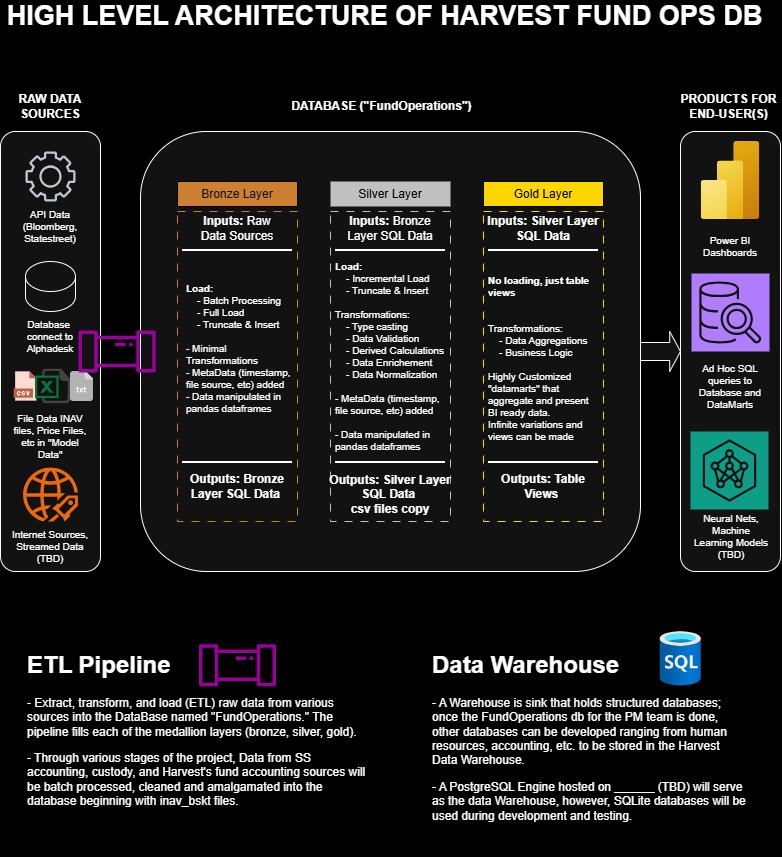

The diagram above was exported from draw.io. Its source (the exported page's mxGraphModel, read from the mxfile embedded in the PNG):
<mxGraphModel dx="1584" dy="826" grid="1" gridSize="10" guides="1" tooltips="1" connect="1" arrows="1" fold="1" page="1" pageScale="1" pageWidth="850" pageHeight="1100" background="light-dark(#000000,#000000)" math="0" shadow="0">
  <root>
    <mxCell id="0" />
    <mxCell id="1" parent="0" />
    <mxCell id="RljjIBOPzuQRK9UFU1IU-1" parent="1" style="rounded=1;whiteSpace=wrap;html=1;" value="" vertex="1">
      <mxGeometry height="440" width="100" x="40" y="160" as="geometry" />
    </mxCell>
    <mxCell id="RljjIBOPzuQRK9UFU1IU-2" parent="1" style="rounded=1;whiteSpace=wrap;html=1;" value="" vertex="1">
      <mxGeometry height="440" width="500" x="180" y="160" as="geometry" />
    </mxCell>
    <mxCell id="RljjIBOPzuQRK9UFU1IU-4" parent="1" style="rounded=1;whiteSpace=wrap;html=1;" value="" vertex="1">
      <mxGeometry height="440" width="100" x="720" y="160" as="geometry" />
    </mxCell>
    <mxCell id="RljjIBOPzuQRK9UFU1IU-5" parent="1" style="sketch=0;outlineConnect=0;fontColor=#232F3E;gradientColor=none;fillColor=#232F3D;strokeColor=none;dashed=0;verticalLabelPosition=bottom;verticalAlign=top;align=center;html=1;fontSize=12;fontStyle=0;aspect=fixed;pointerEvents=1;shape=mxgraph.aws4.gear;" value="" vertex="1">
      <mxGeometry height="50" width="50" x="65" y="180" as="geometry" />
    </mxCell>
    <mxCell id="RljjIBOPzuQRK9UFU1IU-6" parent="1" style="text;html=1;whiteSpace=wrap;strokeColor=none;fillColor=none;align=center;verticalAlign=middle;rounded=0;fontSize=10;" value="&lt;font&gt;API Data&lt;/font&gt;&lt;div&gt;&lt;font&gt;(Bloomberg, Statestreet)&lt;/font&gt;&lt;/div&gt;" vertex="1">
      <mxGeometry height="30" width="80" x="50" y="240" as="geometry" />
    </mxCell>
    <mxCell id="RljjIBOPzuQRK9UFU1IU-7" parent="1" style="shape=cylinder3;whiteSpace=wrap;html=1;boundedLbl=1;backgroundOutline=1;size=15;" value="" vertex="1">
      <mxGeometry height="50" width="50" x="65" y="290" as="geometry" />
    </mxCell>
    <mxCell id="RljjIBOPzuQRK9UFU1IU-8" parent="1" style="shape=image;html=1;verticalAlign=top;verticalLabelPosition=bottom;labelBackgroundColor=#ffffff;imageAspect=0;aspect=fixed;image=https://icons.diagrams.net/icon-cache1/CAD_Database_Presentation_Spreadsheet_Vector_file_format-2933/19-1270.svg" value="" vertex="1">
      <mxGeometry height="30" width="30" x="50" y="400" as="geometry" />
    </mxCell>
    <mxCell id="RljjIBOPzuQRK9UFU1IU-9" parent="1" style="shape=image;html=1;verticalAlign=top;verticalLabelPosition=bottom;labelBackgroundColor=#ffffff;imageAspect=0;aspect=fixed;image=https://icons.diagrams.net/icon-cache1/Document_icons-2697/647702-excel-1195.svg" value="" vertex="1">
      <mxGeometry height="35" width="35" x="75" y="397.5" as="geometry" />
    </mxCell>
    <mxCell id="RljjIBOPzuQRK9UFU1IU-12" parent="1" style="text;html=1;whiteSpace=wrap;strokeColor=none;fillColor=none;align=center;verticalAlign=middle;rounded=0;fontSize=10;" value="&lt;span&gt;Database&amp;nbsp; connect to Alphadesk&lt;/span&gt;" vertex="1">
      <mxGeometry height="30" width="80" x="50" y="350" as="geometry" />
    </mxCell>
    <mxCell id="RljjIBOPzuQRK9UFU1IU-13" parent="1" style="shape=image;html=1;verticalAlign=top;verticalLabelPosition=bottom;labelBackgroundColor=#ffffff;imageAspect=0;aspect=fixed;image=https://icons.diagrams.net/icon-cache1/File_extensions-2393/txts-1178.svg" value="" vertex="1">
      <mxGeometry height="30" width="22.97" x="110" y="400" as="geometry" />
    </mxCell>
    <mxCell id="RljjIBOPzuQRK9UFU1IU-15" parent="1" style="text;html=1;whiteSpace=wrap;strokeColor=none;fillColor=none;align=center;verticalAlign=middle;rounded=0;fontSize=10;" value="&lt;span&gt;File Data INAV files, Price Files, etc in &quot;Model Data&quot;&lt;/span&gt;" vertex="1">
      <mxGeometry height="30" width="80" x="50" y="450" as="geometry" />
    </mxCell>
    <mxCell id="RljjIBOPzuQRK9UFU1IU-16" parent="1" style="image;aspect=fixed;html=1;points=[];align=center;fontSize=12;image=img/lib/azure2/analytics/Power_BI_Embedded.svg;" value="" vertex="1">
      <mxGeometry height="78" width="58.5" x="740.75" y="170" as="geometry" />
    </mxCell>
    <mxCell id="RljjIBOPzuQRK9UFU1IU-17" parent="1" style="sketch=0;points=[[0,0,0],[0.25,0,0],[0.5,0,0],[0.75,0,0],[1,0,0],[0,1,0],[0.25,1,0],[0.5,1,0],[0.75,1,0],[1,1,0],[0,0.25,0],[0,0.5,0],[0,0.75,0],[1,0.25,0],[1,0.5,0],[1,0.75,0]];outlineConnect=0;fontColor=#232F3E;fillColor=#8C4FFF;strokeColor=#ffffff;dashed=0;verticalLabelPosition=bottom;verticalAlign=top;align=center;html=1;fontSize=12;fontStyle=0;aspect=fixed;shape=mxgraph.aws4.resourceIcon;resIcon=mxgraph.aws4.sql_workbench;" value="" vertex="1">
      <mxGeometry height="78" width="78" x="731" y="302" as="geometry" />
    </mxCell>
    <mxCell id="RljjIBOPzuQRK9UFU1IU-18" parent="1" style="sketch=0;points=[[0,0,0],[0.25,0,0],[0.5,0,0],[0.75,0,0],[1,0,0],[0,1,0],[0.25,1,0],[0.5,1,0],[0.75,1,0],[1,1,0],[0,0.25,0],[0,0.5,0],[0,0.75,0],[1,0.25,0],[1,0.5,0],[1,0.75,0]];outlineConnect=0;fontColor=#232F3E;fillColor=#01A88D;strokeColor=#ffffff;dashed=0;verticalLabelPosition=bottom;verticalAlign=top;align=center;html=1;fontSize=12;fontStyle=0;aspect=fixed;shape=mxgraph.aws4.resourceIcon;resIcon=mxgraph.aws4.neuron_ml_sdk;" value="" vertex="1">
      <mxGeometry height="78" width="78" x="730" y="460" as="geometry" />
    </mxCell>
    <mxCell id="RljjIBOPzuQRK9UFU1IU-20" parent="1" style="text;html=1;whiteSpace=wrap;strokeColor=none;fillColor=none;align=center;verticalAlign=middle;rounded=0;fontSize=10;" value="Power BI Dashboards" vertex="1">
      <mxGeometry height="30" width="80" x="730" y="260" as="geometry" />
    </mxCell>
    <mxCell id="RljjIBOPzuQRK9UFU1IU-21" parent="1" style="text;html=1;whiteSpace=wrap;strokeColor=none;fillColor=none;align=center;verticalAlign=middle;rounded=0;fontSize=10;" value="Ad Hoc SQL queries to Database and DataMarts" vertex="1">
      <mxGeometry height="30" width="80" x="730" y="400" as="geometry" />
    </mxCell>
    <mxCell id="RljjIBOPzuQRK9UFU1IU-22" parent="1" style="text;html=1;whiteSpace=wrap;strokeColor=none;fillColor=none;align=center;verticalAlign=middle;rounded=0;fontSize=10;" value="Neural Nets, Machine Learning Models (TBD)" vertex="1">
      <mxGeometry height="30" width="80" x="731" y="550" as="geometry" />
    </mxCell>
    <mxCell id="RljjIBOPzuQRK9UFU1IU-24" parent="1" style="points=[];aspect=fixed;html=1;align=center;shadow=0;dashed=0;fillColor=#FF6A00;strokeColor=none;shape=mxgraph.alibaba_cloud.uis_ultimate_internet_service;" value="" vertex="1">
      <mxGeometry height="54" width="54.900000000000006" x="62.55000000000001" y="496" as="geometry" />
    </mxCell>
    <mxCell id="RljjIBOPzuQRK9UFU1IU-25" parent="1" style="text;html=1;whiteSpace=wrap;strokeColor=none;fillColor=none;align=center;verticalAlign=middle;rounded=0;fontSize=10;" value="Internet Sources, Streamed Data (TBD)" vertex="1">
      <mxGeometry height="30" width="80" x="50" y="560" as="geometry" />
    </mxCell>
    <mxCell id="RljjIBOPzuQRK9UFU1IU-28" parent="1" style="text;html=1;whiteSpace=wrap;strokeColor=none;fillColor=none;align=center;verticalAlign=middle;rounded=0;fontSize=12;fontStyle=1" value="RAW DATA SOURCES" vertex="1">
      <mxGeometry height="30" width="80" x="50" y="120" as="geometry" />
    </mxCell>
    <mxCell id="RljjIBOPzuQRK9UFU1IU-29" parent="1" style="text;html=1;whiteSpace=wrap;strokeColor=none;fillColor=none;align=center;verticalAlign=middle;rounded=0;fontSize=12;fontStyle=1" value="PRODUCTS FOR END-USER(S)" vertex="1">
      <mxGeometry height="30" width="101" x="718.5" y="120" as="geometry" />
    </mxCell>
    <mxCell id="RljjIBOPzuQRK9UFU1IU-30" parent="1" style="text;html=1;whiteSpace=wrap;strokeColor=none;fillColor=none;align=center;verticalAlign=middle;rounded=0;fontSize=12;fontStyle=1" value="DATABASE (&quot;FundOperations&quot;)" vertex="1">
      <mxGeometry height="30" width="203" x="320" y="120" as="geometry" />
    </mxCell>
    <mxCell id="v-ydrWlGwUznH81qKr0V-8" parent="1" style="sketch=0;outlineConnect=0;fontColor=#232F3E;gradientColor=none;fillColor=light-dark(#7AA116,#990099);strokeColor=none;dashed=0;verticalLabelPosition=bottom;verticalAlign=top;align=center;html=1;fontSize=12;fontStyle=0;aspect=fixed;pointerEvents=1;shape=mxgraph.aws4.iot_analytics_pipeline;rotation=0;" value="" vertex="1">
      <mxGeometry height="42.11" width="78.2" x="117.44999999999999" y="358.94" as="geometry" />
    </mxCell>
    <mxCell id="v-ydrWlGwUznH81qKr0V-12" parent="1" style="sketch=0;outlineConnect=0;fontColor=#232F3E;gradientColor=none;fillColor=light-dark(#7AA116,#990099);strokeColor=none;dashed=0;verticalLabelPosition=bottom;verticalAlign=top;align=center;html=1;fontSize=12;fontStyle=0;aspect=fixed;pointerEvents=1;shape=mxgraph.aws4.iot_analytics_pipeline;" value="" vertex="1">
      <mxGeometry height="42" width="78" x="238" y="672.67" as="geometry" />
    </mxCell>
    <mxCell id="v-ydrWlGwUznH81qKr0V-13" parent="1" style="text;html=1;whiteSpace=wrap;overflow=hidden;rounded=0;" value="&lt;h1 style=&quot;margin-top: 0px;&quot;&gt;ETL Pipeline&lt;/h1&gt;&lt;p&gt;- Extract, transform, and load (ETL) raw data from various sources into the DataBase named &quot;FundOperations.&quot; The pipeline fills each of the medallion layers (bronze, silver, gold).&lt;/p&gt;&lt;p&gt;- Through various stages of the project, Data from SS accounting, custody, and Harvest's fund accounting sources will be batch processed, cleaned and amalgamated into the database beginning with inav_bskt files.&lt;/p&gt;" vertex="1">
      <mxGeometry height="200" width="350" x="65" y="672.67" as="geometry" />
    </mxCell>
    <mxCell id="v-ydrWlGwUznH81qKr0V-14" parent="1" style="text;html=1;whiteSpace=wrap;overflow=hidden;rounded=0;" value="&lt;h1 style=&quot;margin-top: 0px;&quot;&gt;Data Warehouse&lt;/h1&gt;&lt;p&gt;- A Warehouse is sink that holds structured databases; once the FundOperations db for the PM team is done, other databases can be developed ranging from human resources, accounting, etc. to be stored in the Harvest Data Warehouse.&lt;/p&gt;&lt;p&gt;- A PostgreSQL Engine hosted on ______ (TBD) will serve as the data Warehouse, however, SQLite databases will be used during development and testing.&lt;/p&gt;&lt;p&gt;&lt;br&gt;&lt;/p&gt;" vertex="1">
      <mxGeometry height="210" width="317" x="470" y="672.67" as="geometry" />
    </mxCell>
    <mxCell id="v-ydrWlGwUznH81qKr0V-18" parent="1" style="shape=singleArrow;whiteSpace=wrap;html=1;arrowWidth=0.45;arrowSize=0.27;" value="" vertex="1">
      <mxGeometry height="40" width="40" x="680" y="360" as="geometry" />
    </mxCell>
    <mxCell id="v-ydrWlGwUznH81qKr0V-20" parent="1" style="rounded=0;whiteSpace=wrap;html=1;dashed=1;dashPattern=8 8;fillColor=none;strokeColor=light-dark(#FFB8B8,#CD7F32);" value="" vertex="1">
      <mxGeometry height="310" width="120" x="217" y="240" as="geometry" />
    </mxCell>
    <mxCell id="v-ydrWlGwUznH81qKr0V-23" parent="1" style="rounded=0;whiteSpace=wrap;html=1;dashed=1;dashPattern=8 8;strokeColor=light-dark(#FFFFFF,#C0C0C0);" value="" vertex="1">
      <mxGeometry height="310" width="120" x="370" y="240" as="geometry" />
    </mxCell>
    <mxCell id="v-ydrWlGwUznH81qKr0V-24" parent="1" style="rounded=0;whiteSpace=wrap;html=1;dashed=1;dashPattern=8 8;strokeColor=light-dark(#FFFFFF,#FFD700);" value="" vertex="1">
      <mxGeometry height="310" width="120" x="523" y="240" as="geometry" />
    </mxCell>
    <mxCell id="v-ydrWlGwUznH81qKr0V-25" parent="1" style="rounded=0;whiteSpace=wrap;html=1;fillColor=light-dark(#FFB8B8,#CD7F32);fontColor=#ffffff;strokeColor=light-dark(#000000,#000000);gradientColor=none;fillStyle=solid;" value="Bronze Layer" vertex="1">
      <mxGeometry height="25" width="120" x="217" y="210" as="geometry" />
    </mxCell>
    <mxCell id="v-ydrWlGwUznH81qKr0V-27" parent="1" style="rounded=0;whiteSpace=wrap;html=1;gradientColor=none;fillColor=light-dark(#FFFFFF,#C0C0C0);strokeColor=light-dark(default, #121212);fillStyle=solid;" value="&lt;font style=&quot;color: light-dark(rgb(0, 0, 0), rgb(0, 0, 0));&quot;&gt;Silver Layer&lt;/font&gt;" vertex="1">
      <mxGeometry height="25" width="120" x="370" y="210" as="geometry" />
    </mxCell>
    <mxCell id="v-ydrWlGwUznH81qKr0V-28" parent="1" style="rounded=0;whiteSpace=wrap;html=1;fillColor=light-dark(#FFFFFF,#FFD700);strokeColor=light-dark(#000000,#000000);fillStyle=solid;" value="&lt;font style=&quot;color: light-dark(rgb(0, 0, 0), rgb(0, 0, 0));&quot;&gt;Gold Layer&lt;/font&gt;" vertex="1">
      <mxGeometry height="25" width="120" x="523" y="210" as="geometry" />
    </mxCell>
    <mxCell id="v-ydrWlGwUznH81qKr0V-30" parent="1" style="image;aspect=fixed;html=1;points=[];align=center;fontSize=12;image=img/lib/azure2/databases/SQL_Database.svg;" value="" vertex="1">
      <mxGeometry height="54.67" width="41" x="699.75" y="660" as="geometry" />
    </mxCell>
    <mxCell id="Hl4n62vOEkNltwa7LkKo-1" parent="1" style="text;html=1;whiteSpace=wrap;strokeColor=none;fillColor=none;align=center;verticalAlign=middle;rounded=0;fontSize=27;fontStyle=1" value="HIGH LEVEL ARCHITECTURE OF HARVEST FUND OPS DB" vertex="1">
      <mxGeometry height="30" width="759.25" x="45" y="30" as="geometry" />
    </mxCell>
    <mxCell id="Hl4n62vOEkNltwa7LkKo-2" parent="1" style="text;html=1;whiteSpace=wrap;strokeColor=none;fillColor=none;align=center;verticalAlign=middle;rounded=0;fontSize=10;" value="&lt;div style=&quot;text-align: left;&quot;&gt;&lt;b style=&quot;background-color: transparent; color: light-dark(rgb(0, 0, 0), rgb(255, 255, 255));&quot;&gt;Load:&lt;/b&gt;&lt;/div&gt;&lt;div style=&quot;text-align: left;&quot;&gt;&amp;nbsp; &amp;nbsp; - Batch Processing&lt;br&gt;&lt;/div&gt;&lt;div style=&quot;text-align: left;&quot;&gt;&amp;nbsp; &amp;nbsp; - Full Load&lt;br&gt;&lt;/div&gt;&lt;div style=&quot;text-align: left;&quot;&gt;&amp;nbsp; &amp;nbsp; - Truncate &amp;amp; Insert&lt;br&gt;&lt;/div&gt;&lt;div style=&quot;text-align: left;&quot;&gt;&lt;br&gt;&lt;/div&gt;&lt;div style=&quot;text-align: left;&quot;&gt;- Minimal Transformations&lt;/div&gt;&lt;div style=&quot;text-align: left;&quot;&gt;- MetaData (timestamp, file source, etc) added&lt;/div&gt;&lt;div style=&quot;text-align: left;&quot;&gt;- Data manipulated in pandas dataframes&lt;/div&gt;&lt;div style=&quot;text-align: left;&quot;&gt;&lt;br&gt;&lt;/div&gt;&lt;div style=&quot;text-align: left;&quot;&gt;&lt;br&gt;&lt;/div&gt;&lt;div style=&quot;text-align: left;&quot;&gt;&amp;nbsp;&lt;/div&gt;" vertex="1">
      <mxGeometry height="190" width="113" x="224.83" y="300" as="geometry" />
    </mxCell>
    <mxCell id="Hl4n62vOEkNltwa7LkKo-3" parent="1" style="text;html=1;whiteSpace=wrap;strokeColor=none;fillColor=none;align=center;verticalAlign=middle;rounded=0;" value="&lt;div style=&quot;&quot;&gt;&lt;b style=&quot;background-color: transparent; color: light-dark(rgb(0, 0, 0), rgb(255, 255, 255));&quot;&gt;Inputs:&lt;/b&gt;&lt;span style=&quot;background-color: transparent; color: light-dark(rgb(0, 0, 0), rgb(255, 255, 255));&quot;&gt; Raw&lt;/span&gt;&lt;/div&gt;&lt;div&gt;Data Sources&lt;/div&gt;" vertex="1">
      <mxGeometry height="30" width="116" x="219" y="242" as="geometry" />
    </mxCell>
    <mxCell id="Hl4n62vOEkNltwa7LkKo-5" parent="1" style="line;strokeWidth=2;html=1;" value="" vertex="1">
      <mxGeometry height="10" width="110" x="222" y="274" as="geometry" />
    </mxCell>
    <mxCell id="Hl4n62vOEkNltwa7LkKo-6" parent="1" style="text;html=1;whiteSpace=wrap;strokeColor=none;fillColor=none;align=center;verticalAlign=middle;rounded=0;" value="&lt;div style=&quot;&quot;&gt;&lt;b style=&quot;background-color: transparent; color: light-dark(rgb(0, 0, 0), rgb(255, 255, 255));&quot;&gt;Inputs:&lt;/b&gt;&lt;span style=&quot;background-color: transparent; color: light-dark(rgb(0, 0, 0), rgb(255, 255, 255));&quot;&gt;&amp;nbsp;Bronze Layer SQL Data&lt;/span&gt;&lt;/div&gt;" vertex="1">
      <mxGeometry height="30" width="116" x="372" y="242" as="geometry" />
    </mxCell>
    <mxCell id="Hl4n62vOEkNltwa7LkKo-7" parent="1" style="line;strokeWidth=2;html=1;" value="" vertex="1">
      <mxGeometry height="10" width="110" x="375" y="274" as="geometry" />
    </mxCell>
    <mxCell id="Hl4n62vOEkNltwa7LkKo-8" parent="1" style="text;html=1;whiteSpace=wrap;strokeColor=none;fillColor=none;align=center;verticalAlign=middle;rounded=0;" value="&lt;div style=&quot;&quot;&gt;&lt;b style=&quot;background-color: transparent; color: light-dark(rgb(0, 0, 0), rgb(255, 255, 255));&quot;&gt;Inputs: Silver Layer SQL Data&lt;/b&gt;&lt;/div&gt;" vertex="1">
      <mxGeometry height="30" width="116" x="525" y="242" as="geometry" />
    </mxCell>
    <mxCell id="Hl4n62vOEkNltwa7LkKo-9" parent="1" style="line;strokeWidth=2;html=1;" value="" vertex="1">
      <mxGeometry height="10" width="110" x="528" y="274" as="geometry" />
    </mxCell>
    <mxCell id="Hl4n62vOEkNltwa7LkKo-11" parent="1" style="line;strokeWidth=2;html=1;" value="" vertex="1">
      <mxGeometry height="10" width="110" x="222" y="486" as="geometry" />
    </mxCell>
    <mxCell id="Hl4n62vOEkNltwa7LkKo-12" parent="1" style="line;strokeWidth=2;html=1;" value="" vertex="1">
      <mxGeometry height="10" width="110" x="375" y="486" as="geometry" />
    </mxCell>
    <mxCell id="Hl4n62vOEkNltwa7LkKo-13" parent="1" style="line;strokeWidth=2;html=1;" value="" vertex="1">
      <mxGeometry height="10" width="110" x="528" y="486" as="geometry" />
    </mxCell>
    <mxCell id="Hl4n62vOEkNltwa7LkKo-14" parent="1" style="text;html=1;whiteSpace=wrap;strokeColor=none;fillColor=none;align=center;verticalAlign=middle;rounded=0;" value="&lt;b&gt;Outputs:&amp;nbsp;&lt;/b&gt;&lt;b style=&quot;background-color: transparent; color: light-dark(rgb(0, 0, 0), rgb(255, 255, 255));&quot;&gt;Bronze Layer SQL Data&lt;/b&gt;&lt;b style=&quot;background-color: transparent; color: light-dark(rgb(0, 0, 0), rgb(255, 255, 255));&quot;&gt;&amp;nbsp;&lt;/b&gt;" vertex="1">
      <mxGeometry height="30" width="104.35" x="224.82999999999998" y="500" as="geometry" />
    </mxCell>
    <mxCell id="Hl4n62vOEkNltwa7LkKo-16" parent="1" style="text;html=1;whiteSpace=wrap;strokeColor=none;fillColor=none;align=center;verticalAlign=middle;rounded=0;fontSize=10;" value="&lt;div style=&quot;text-align: left;&quot;&gt;&lt;b style=&quot;background-color: transparent; color: light-dark(rgb(0, 0, 0), rgb(255, 255, 255));&quot;&gt;Load:&lt;/b&gt;&lt;/div&gt;&lt;div style=&quot;text-align: left;&quot;&gt;&amp;nbsp; &amp;nbsp; - Incremental Load&lt;/div&gt;&lt;div style=&quot;text-align: left;&quot;&gt;&amp;nbsp; &amp;nbsp; - Truncate &amp;amp; Insert&lt;br&gt;&lt;/div&gt;&lt;div style=&quot;text-align: left;&quot;&gt;&lt;br&gt;&lt;/div&gt;&lt;div style=&quot;text-align: left;&quot;&gt;Transformations:&lt;/div&gt;&lt;div style=&quot;text-align: left;&quot;&gt;&amp;nbsp; &amp;nbsp; - Type casting&lt;/div&gt;&lt;div style=&quot;text-align: left;&quot;&gt;&amp;nbsp; &amp;nbsp; - Data Validation&lt;/div&gt;&lt;div style=&quot;text-align: left;&quot;&gt;&amp;nbsp; &amp;nbsp; - Derived Calculations&lt;/div&gt;&lt;div style=&quot;text-align: left;&quot;&gt;&amp;nbsp; &amp;nbsp; - Data Enrichement&lt;/div&gt;&lt;div style=&quot;text-align: left;&quot;&gt;&amp;nbsp; &amp;nbsp; - Data Normalization&lt;/div&gt;&lt;div style=&quot;text-align: left;&quot;&gt;&lt;br&gt;&lt;/div&gt;&lt;div style=&quot;text-align: left;&quot;&gt;- MetaData (timestamp, file source, etc) added&lt;/div&gt;&lt;div style=&quot;text-align: left;&quot;&gt;&lt;br&gt;&lt;/div&gt;&lt;div style=&quot;text-align: left;&quot;&gt;- Data manipulated in pandas dataframes&lt;/div&gt;&lt;div style=&quot;text-align: left;&quot;&gt;&lt;br&gt;&lt;/div&gt;&lt;div style=&quot;text-align: left;&quot;&gt;&lt;br&gt;&lt;/div&gt;&lt;div style=&quot;text-align: left;&quot;&gt;&amp;nbsp;&lt;/div&gt;" vertex="1">
      <mxGeometry height="166" width="116.5" x="373.5" y="320" as="geometry" />
    </mxCell>
    <mxCell id="Hl4n62vOEkNltwa7LkKo-17" parent="1" style="text;html=1;whiteSpace=wrap;strokeColor=none;fillColor=none;align=center;verticalAlign=middle;rounded=0;" value="&lt;b&gt;Outputs: S&lt;/b&gt;&lt;b style=&quot;background-color: transparent; color: light-dark(rgb(0, 0, 0), rgb(255, 255, 255));&quot;&gt;ilver&lt;/b&gt;&lt;b style=&quot;background-color: transparent; color: light-dark(rgb(0, 0, 0), rgb(255, 255, 255));&quot;&gt;&amp;nbsp;Layer SQL Data&lt;/b&gt;&lt;b style=&quot;background-color: transparent; color: light-dark(rgb(0, 0, 0), rgb(255, 255, 255));&quot;&gt;&amp;nbsp;&lt;/b&gt;&lt;div&gt;&lt;div&gt;&lt;b style=&quot;background-color: transparent; color: light-dark(rgb(0, 0, 0), rgb(255, 255, 255));&quot;&gt;csv files copy&lt;/b&gt;&lt;/div&gt;&lt;/div&gt;" vertex="1">
      <mxGeometry height="30" width="128.04" x="365.98" y="508" as="geometry" />
    </mxCell>
    <mxCell id="Hl4n62vOEkNltwa7LkKo-18" parent="1" style="text;html=1;whiteSpace=wrap;strokeColor=none;fillColor=none;align=center;verticalAlign=middle;rounded=0;" value="&lt;b&gt;Outputs: Table Views&lt;/b&gt;&lt;b style=&quot;background-color: transparent; color: light-dark(rgb(0, 0, 0), rgb(255, 255, 255));&quot;&gt;&amp;nbsp;&lt;/b&gt;" vertex="1">
      <mxGeometry height="30" width="104.35" x="530.83" y="500" as="geometry" />
    </mxCell>
    <mxCell id="Hl4n62vOEkNltwa7LkKo-19" parent="1" style="text;html=1;whiteSpace=wrap;strokeColor=none;fillColor=none;align=center;verticalAlign=middle;rounded=0;fontSize=10;" value="&lt;div style=&quot;text-align: left;&quot;&gt;&lt;b&gt;No loading, just table views&lt;/b&gt;&lt;/div&gt;&lt;div style=&quot;text-align: left;&quot;&gt;&lt;b&gt;&lt;br&gt;&lt;/b&gt;&lt;/div&gt;&lt;div style=&quot;text-align: left;&quot;&gt;&lt;br&gt;&lt;/div&gt;&lt;div style=&quot;text-align: left;&quot;&gt;Transformations:&lt;/div&gt;&lt;div style=&quot;text-align: left;&quot;&gt;&amp;nbsp; &amp;nbsp; - Data Aggregations&lt;/div&gt;&lt;div style=&quot;text-align: left;&quot;&gt;&amp;nbsp; &amp;nbsp; - Business Logic&lt;/div&gt;&lt;div style=&quot;text-align: left;&quot;&gt;&lt;br&gt;&lt;/div&gt;&lt;div style=&quot;text-align: left;&quot;&gt;Highly Customized &quot;datamarts&quot; that aggregate and present BI ready data.&lt;/div&gt;&lt;div style=&quot;text-align: left;&quot;&gt;Infinite variations and views can be made&lt;/div&gt;&lt;div style=&quot;text-align: left;&quot;&gt;&lt;br&gt;&lt;/div&gt;&lt;div style=&quot;text-align: left;&quot;&gt;&lt;br&gt;&lt;/div&gt;&lt;div style=&quot;text-align: left;&quot;&gt;&lt;br&gt;&lt;/div&gt;&lt;div style=&quot;text-align: left;&quot;&gt;&lt;br&gt;&lt;/div&gt;&lt;div style=&quot;text-align: left;&quot;&gt;&amp;nbsp;&lt;/div&gt;" vertex="1">
      <mxGeometry height="166" width="113" x="526.5" y="334" as="geometry" />
    </mxCell>
  </root>
</mxGraphModel>